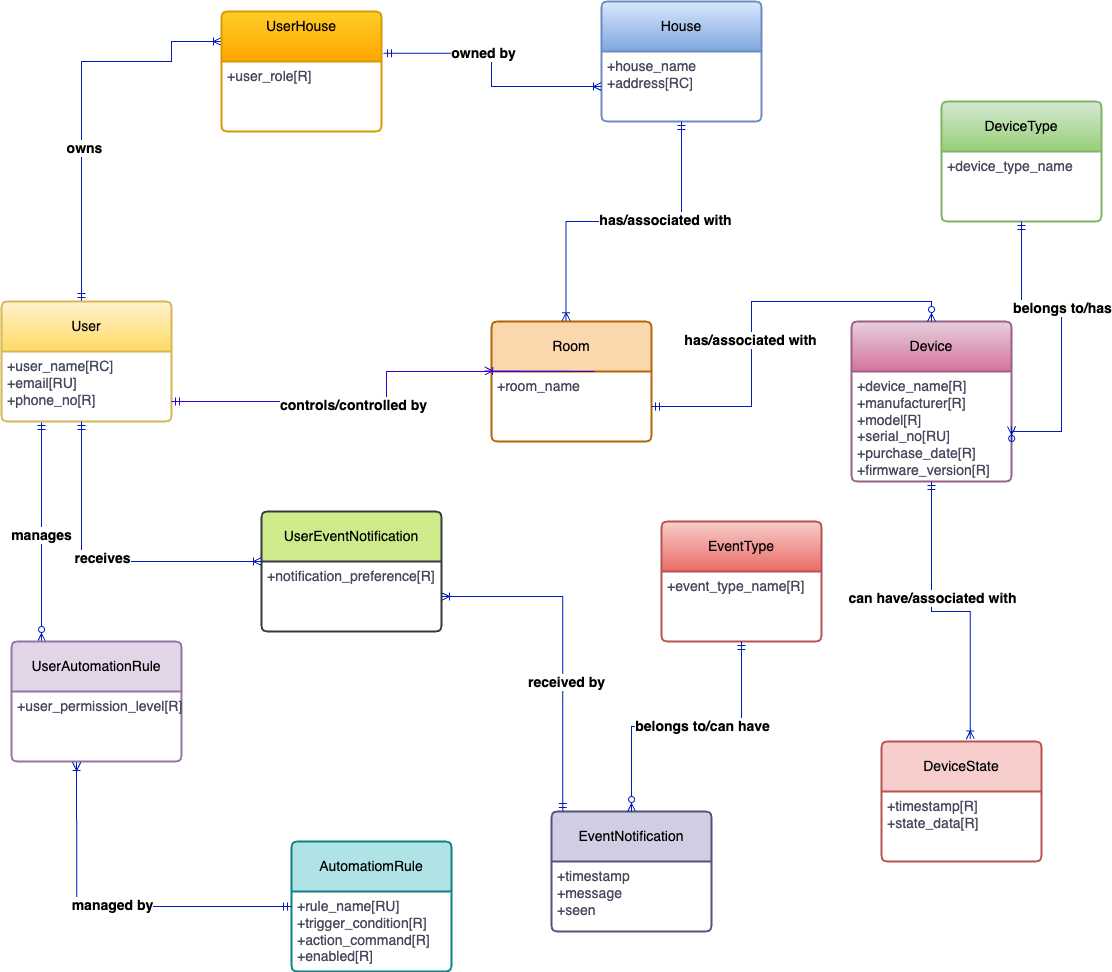

The diagram above was exported from draw.io. Its source (the exported page's mxGraphModel, read from the mxfile embedded in the PNG):
<mxGraphModel dx="2515" dy="2118" grid="1" gridSize="10" guides="1" tooltips="1" connect="1" arrows="1" fold="1" page="1" pageScale="1" pageWidth="850" pageHeight="1100" math="0" shadow="0">
  <root>
    <mxCell id="0" />
    <mxCell id="1" parent="0" />
    <mxCell id="V7MrRtEonRjAcg8sPkBB-50" style="edgeStyle=orthogonalEdgeStyle;rounded=0;orthogonalLoop=1;jettySize=auto;html=1;endArrow=ERmandOne;endFill=0;startArrow=ERzeroToMany;startFill=0;fillColor=#0050ef;strokeColor=#001DBC;" edge="1" parent="1" source="V7MrRtEonRjAcg8sPkBB-21">
      <mxGeometry relative="1" as="geometry">
        <mxPoint x="-280" y="-20" as="targetPoint" />
        <Array as="points">
          <mxPoint x="-280" y="180" />
          <mxPoint x="-280" y="180" />
        </Array>
      </mxGeometry>
    </mxCell>
    <mxCell id="V7MrRtEonRjAcg8sPkBB-59" value="&lt;font style=&quot;font-size: 14px;&quot;&gt;&lt;b&gt;manages&lt;/b&gt;&lt;/font&gt;" style="edgeLabel;html=1;align=center;verticalAlign=middle;resizable=0;points=[];" vertex="1" connectable="0" parent="V7MrRtEonRjAcg8sPkBB-50">
      <mxGeometry x="-0.0295" y="1" relative="1" as="geometry">
        <mxPoint y="-1" as="offset" />
      </mxGeometry>
    </mxCell>
    <mxCell id="V7MrRtEonRjAcg8sPkBB-36" style="edgeStyle=orthogonalEdgeStyle;rounded=0;orthogonalLoop=1;jettySize=auto;html=1;entryX=0;entryY=0.25;entryDx=0;entryDy=0;fillColor=#0050ef;strokeColor=#001DBC;startArrow=ERmandOne;startFill=0;endArrow=ERoneToMany;endFill=0;" edge="1" parent="1" source="V7MrRtEonRjAcg8sPkBB-1" target="V7MrRtEonRjAcg8sPkBB-7">
      <mxGeometry relative="1" as="geometry">
        <Array as="points">
          <mxPoint x="-240" y="-380" />
          <mxPoint x="-150" y="-380" />
        </Array>
      </mxGeometry>
    </mxCell>
    <mxCell id="V7MrRtEonRjAcg8sPkBB-63" value="&lt;font style=&quot;font-size: 14px;&quot;&gt;&lt;b&gt;owns&lt;/b&gt;&lt;/font&gt;" style="edgeLabel;html=1;align=center;verticalAlign=middle;resizable=0;points=[];" vertex="1" connectable="0" parent="V7MrRtEonRjAcg8sPkBB-36">
      <mxGeometry x="-0.2412" y="-2" relative="1" as="geometry">
        <mxPoint y="-1" as="offset" />
      </mxGeometry>
    </mxCell>
    <mxCell id="V7MrRtEonRjAcg8sPkBB-1" value="User" style="swimlane;childLayout=stackLayout;horizontal=1;startSize=50;horizontalStack=0;rounded=1;fontSize=14;fontStyle=0;strokeWidth=2;resizeParent=0;resizeLast=1;shadow=0;dashed=0;align=center;arcSize=4;whiteSpace=wrap;html=1;labelBackgroundColor=none;fillColor=#fff2cc;strokeColor=#d6b656;gradientColor=#ffd966;" vertex="1" parent="1">
      <mxGeometry x="-320" y="-140" width="170" height="120" as="geometry" />
    </mxCell>
    <mxCell id="V7MrRtEonRjAcg8sPkBB-2" value="&lt;font style=&quot;font-size: 14px;&quot;&gt;+user_name[RC]&lt;br&gt;+email[RU]&lt;br&gt;+phone_no[R]&lt;/font&gt;" style="align=left;strokeColor=none;fillColor=none;spacingLeft=4;fontSize=12;verticalAlign=top;resizable=0;rotatable=0;part=1;html=1;labelBackgroundColor=none;fontColor=#46495D;" vertex="1" parent="V7MrRtEonRjAcg8sPkBB-1">
      <mxGeometry y="50" width="170" height="70" as="geometry" />
    </mxCell>
    <mxCell id="V7MrRtEonRjAcg8sPkBB-3" value="UserEventNotification" style="swimlane;childLayout=stackLayout;horizontal=1;startSize=50;horizontalStack=0;rounded=1;fontSize=14;fontStyle=0;strokeWidth=2;resizeParent=0;resizeLast=1;shadow=0;dashed=0;align=center;arcSize=4;whiteSpace=wrap;html=1;labelBackgroundColor=none;fillColor=#cdeb8b;strokeColor=#36393d;" vertex="1" parent="1">
      <mxGeometry x="-60" y="70" width="180" height="120" as="geometry" />
    </mxCell>
    <mxCell id="V7MrRtEonRjAcg8sPkBB-4" value="&lt;font style=&quot;font-size: 14px;&quot;&gt;+notification_preference[R]&lt;/font&gt;" style="align=left;strokeColor=none;fillColor=none;spacingLeft=4;fontSize=12;verticalAlign=top;resizable=0;rotatable=0;part=1;html=1;labelBackgroundColor=none;fontColor=#46495D;" vertex="1" parent="V7MrRtEonRjAcg8sPkBB-3">
      <mxGeometry y="50" width="180" height="70" as="geometry" />
    </mxCell>
    <mxCell id="V7MrRtEonRjAcg8sPkBB-5" value="EventType" style="swimlane;childLayout=stackLayout;horizontal=1;startSize=50;horizontalStack=0;rounded=1;fontSize=14;fontStyle=0;strokeWidth=2;resizeParent=0;resizeLast=1;shadow=0;dashed=0;align=center;arcSize=4;whiteSpace=wrap;html=1;labelBackgroundColor=none;fillColor=#f8cecc;strokeColor=#b85450;gradientColor=#ea6b66;" vertex="1" parent="1">
      <mxGeometry x="340" y="80" width="160" height="120" as="geometry" />
    </mxCell>
    <mxCell id="V7MrRtEonRjAcg8sPkBB-6" value="&lt;font style=&quot;font-size: 14px;&quot;&gt;+event_type_name[R]&lt;/font&gt;" style="align=left;strokeColor=none;fillColor=none;spacingLeft=4;fontSize=12;verticalAlign=top;resizable=0;rotatable=0;part=1;html=1;labelBackgroundColor=none;fontColor=#46495D;" vertex="1" parent="V7MrRtEonRjAcg8sPkBB-5">
      <mxGeometry y="50" width="160" height="70" as="geometry" />
    </mxCell>
    <mxCell id="V7MrRtEonRjAcg8sPkBB-7" value="UserHouse" style="swimlane;childLayout=stackLayout;horizontal=1;startSize=50;horizontalStack=0;rounded=1;fontSize=14;fontStyle=0;strokeWidth=2;resizeParent=0;resizeLast=1;shadow=0;align=center;arcSize=4;whiteSpace=wrap;html=1;verticalAlign=top;labelBackgroundColor=none;fillColor=#ffcd28;strokeColor=#d79b00;gradientColor=#ffa500;" vertex="1" parent="1">
      <mxGeometry x="-100" y="-430" width="160" height="120" as="geometry" />
    </mxCell>
    <mxCell id="V7MrRtEonRjAcg8sPkBB-8" value="&lt;font style=&quot;font-size: 14px;&quot;&gt;+user_role[R]&lt;/font&gt;" style="align=left;strokeColor=none;fillColor=none;spacingLeft=4;fontSize=12;verticalAlign=top;resizable=0;rotatable=0;part=1;html=1;labelBackgroundColor=none;fontColor=#46495D;" vertex="1" parent="V7MrRtEonRjAcg8sPkBB-7">
      <mxGeometry y="50" width="160" height="70" as="geometry" />
    </mxCell>
    <mxCell id="V7MrRtEonRjAcg8sPkBB-9" value="House" style="swimlane;childLayout=stackLayout;horizontal=1;startSize=50;horizontalStack=0;rounded=1;fontSize=14;fontStyle=0;strokeWidth=2;resizeParent=0;resizeLast=1;shadow=0;dashed=0;align=center;arcSize=4;whiteSpace=wrap;html=1;labelBackgroundColor=none;fillColor=#dae8fc;strokeColor=#6c8ebf;gradientColor=#7ea6e0;" vertex="1" parent="1">
      <mxGeometry x="280" y="-440" width="160" height="120" as="geometry" />
    </mxCell>
    <mxCell id="V7MrRtEonRjAcg8sPkBB-10" value="&lt;font style=&quot;font-size: 14px;&quot;&gt;+house_name&lt;br&gt;+address[RC]&lt;/font&gt;" style="align=left;strokeColor=none;fillColor=none;spacingLeft=4;fontSize=12;verticalAlign=top;resizable=0;rotatable=0;part=1;html=1;labelBackgroundColor=none;fontColor=#46495D;" vertex="1" parent="V7MrRtEonRjAcg8sPkBB-9">
      <mxGeometry y="50" width="160" height="70" as="geometry" />
    </mxCell>
    <mxCell id="V7MrRtEonRjAcg8sPkBB-11" value="DeviceType" style="swimlane;childLayout=stackLayout;horizontal=1;startSize=50;horizontalStack=0;rounded=1;fontSize=14;fontStyle=0;strokeWidth=2;resizeParent=0;resizeLast=1;shadow=0;dashed=0;align=center;arcSize=4;whiteSpace=wrap;html=1;labelBackgroundColor=none;fillColor=#d5e8d4;strokeColor=#82b366;gradientColor=#97d077;" vertex="1" parent="1">
      <mxGeometry x="620" y="-340" width="160" height="120" as="geometry" />
    </mxCell>
    <mxCell id="V7MrRtEonRjAcg8sPkBB-12" value="&lt;font style=&quot;font-size: 14px;&quot;&gt;+device_type_name&lt;/font&gt;" style="align=left;strokeColor=none;fillColor=none;spacingLeft=4;fontSize=12;verticalAlign=top;resizable=0;rotatable=0;part=1;html=1;labelBackgroundColor=none;fontColor=#46495D;" vertex="1" parent="V7MrRtEonRjAcg8sPkBB-11">
      <mxGeometry y="50" width="160" height="70" as="geometry" />
    </mxCell>
    <mxCell id="V7MrRtEonRjAcg8sPkBB-13" value="EventNotification" style="swimlane;childLayout=stackLayout;horizontal=1;startSize=50;horizontalStack=0;rounded=1;fontSize=14;fontStyle=0;strokeWidth=2;resizeParent=0;resizeLast=1;shadow=0;dashed=0;align=center;arcSize=4;whiteSpace=wrap;html=1;textDirection=ltr;labelBackgroundColor=none;fillColor=#d0cee2;strokeColor=#56517e;" vertex="1" parent="1">
      <mxGeometry x="230" y="370" width="160" height="120" as="geometry" />
    </mxCell>
    <mxCell id="V7MrRtEonRjAcg8sPkBB-14" value="&lt;font style=&quot;font-size: 14px;&quot;&gt;+timestamp&lt;br&gt;+message&lt;br&gt;+seen&lt;/font&gt;" style="align=left;strokeColor=none;fillColor=none;spacingLeft=4;fontSize=12;verticalAlign=top;resizable=0;rotatable=0;part=1;html=1;labelBackgroundColor=none;fontColor=#46495D;" vertex="1" parent="V7MrRtEonRjAcg8sPkBB-13">
      <mxGeometry y="50" width="160" height="70" as="geometry" />
    </mxCell>
    <mxCell id="V7MrRtEonRjAcg8sPkBB-15" value="Device" style="swimlane;childLayout=stackLayout;horizontal=1;startSize=50;horizontalStack=0;rounded=1;fontSize=14;fontStyle=0;strokeWidth=2;resizeParent=0;resizeLast=1;shadow=0;dashed=0;align=center;arcSize=4;whiteSpace=wrap;html=1;labelBackgroundColor=none;fillColor=#e6d0de;strokeColor=#996185;gradientColor=#d5739d;" vertex="1" parent="1">
      <mxGeometry x="530" y="-120" width="160" height="160" as="geometry" />
    </mxCell>
    <mxCell id="V7MrRtEonRjAcg8sPkBB-16" value="&lt;font style=&quot;font-size: 14px;&quot;&gt;+device_name[R]&lt;br&gt;+manufacturer[R]&lt;br&gt;+model[R]&lt;br&gt;+serial_no[RU]&lt;br&gt;+purchase_date[R]&lt;br&gt;+firmware_version[R]&lt;/font&gt;" style="align=left;strokeColor=none;fillColor=none;spacingLeft=4;fontSize=12;verticalAlign=top;resizable=0;rotatable=0;part=1;html=1;labelBackgroundColor=none;fontColor=#46495D;" vertex="1" parent="V7MrRtEonRjAcg8sPkBB-15">
      <mxGeometry y="50" width="160" height="110" as="geometry" />
    </mxCell>
    <mxCell id="V7MrRtEonRjAcg8sPkBB-17" value="DeviceState" style="swimlane;childLayout=stackLayout;horizontal=1;startSize=50;horizontalStack=0;rounded=1;fontSize=14;fontStyle=0;strokeWidth=2;resizeParent=0;resizeLast=1;shadow=0;dashed=0;align=center;arcSize=4;whiteSpace=wrap;html=1;labelBackgroundColor=none;fillColor=#f8cecc;strokeColor=#b85450;" vertex="1" parent="1">
      <mxGeometry x="560" y="300" width="160" height="120" as="geometry" />
    </mxCell>
    <mxCell id="V7MrRtEonRjAcg8sPkBB-18" value="&lt;font style=&quot;font-size: 14px;&quot;&gt;+timestamp[R]&lt;br&gt;+state_data[R]&lt;/font&gt;" style="align=left;strokeColor=none;fillColor=none;spacingLeft=4;fontSize=12;verticalAlign=top;resizable=0;rotatable=0;part=1;html=1;labelBackgroundColor=none;fontColor=#46495D;" vertex="1" parent="V7MrRtEonRjAcg8sPkBB-17">
      <mxGeometry y="50" width="160" height="70" as="geometry" />
    </mxCell>
    <mxCell id="V7MrRtEonRjAcg8sPkBB-19" value="AutomatiomRule" style="swimlane;childLayout=stackLayout;horizontal=1;startSize=50;horizontalStack=0;rounded=1;fontSize=14;fontStyle=0;strokeWidth=2;resizeParent=0;resizeLast=1;shadow=0;dashed=0;align=center;arcSize=4;whiteSpace=wrap;html=1;labelBackgroundColor=none;fillColor=#b0e3e6;strokeColor=#0e8088;" vertex="1" parent="1">
      <mxGeometry x="-30" y="400" width="160" height="130" as="geometry" />
    </mxCell>
    <mxCell id="V7MrRtEonRjAcg8sPkBB-20" value="&lt;font style=&quot;font-size: 14px;&quot;&gt;+rule_name[RU]&lt;br&gt;+trigger_condition[R]&lt;br&gt;+action_command[R]&lt;br&gt;+enabled[R]&lt;/font&gt;" style="align=left;strokeColor=none;fillColor=none;spacingLeft=4;fontSize=12;verticalAlign=top;resizable=0;rotatable=0;part=1;html=1;labelBackgroundColor=none;fontColor=#46495D;" vertex="1" parent="V7MrRtEonRjAcg8sPkBB-19">
      <mxGeometry y="50" width="160" height="80" as="geometry" />
    </mxCell>
    <mxCell id="V7MrRtEonRjAcg8sPkBB-21" value="UserAutomationRule" style="swimlane;childLayout=stackLayout;horizontal=1;startSize=50;horizontalStack=0;rounded=1;fontSize=14;fontStyle=0;strokeWidth=2;resizeParent=0;resizeLast=1;shadow=0;dashed=0;align=center;arcSize=4;whiteSpace=wrap;html=1;labelBackgroundColor=none;fillColor=#e1d5e7;strokeColor=#9673a6;" vertex="1" parent="1">
      <mxGeometry x="-310" y="200" width="170" height="120" as="geometry" />
    </mxCell>
    <mxCell id="V7MrRtEonRjAcg8sPkBB-22" value="&lt;font style=&quot;font-size: 14px;&quot;&gt;+user_permission_level[R]&lt;/font&gt;" style="align=left;strokeColor=none;fillColor=none;spacingLeft=4;fontSize=12;verticalAlign=top;resizable=0;rotatable=0;part=1;html=1;labelBackgroundColor=none;fontColor=#46495D;" vertex="1" parent="V7MrRtEonRjAcg8sPkBB-21">
      <mxGeometry y="50" width="170" height="70" as="geometry" />
    </mxCell>
    <mxCell id="V7MrRtEonRjAcg8sPkBB-23" value="Room" style="swimlane;childLayout=stackLayout;horizontal=1;startSize=50;horizontalStack=0;rounded=1;fontSize=14;fontStyle=0;strokeWidth=2;resizeParent=0;resizeLast=1;shadow=0;dashed=0;align=center;arcSize=4;whiteSpace=wrap;html=1;labelBackgroundColor=none;fillColor=#fad7ac;strokeColor=#b46504;" vertex="1" parent="1">
      <mxGeometry x="170" y="-120" width="160" height="120" as="geometry" />
    </mxCell>
    <mxCell id="V7MrRtEonRjAcg8sPkBB-24" value="&lt;font style=&quot;font-size: 14px;&quot;&gt;+room_name&lt;/font&gt;" style="align=left;strokeColor=none;fillColor=none;spacingLeft=4;fontSize=12;verticalAlign=top;resizable=0;rotatable=0;part=1;html=1;labelBackgroundColor=none;fontColor=#46495D;" vertex="1" parent="V7MrRtEonRjAcg8sPkBB-23">
      <mxGeometry y="50" width="160" height="70" as="geometry" />
    </mxCell>
    <mxCell id="V7MrRtEonRjAcg8sPkBB-25" value="" style="ellipse;whiteSpace=wrap;html=1;fontSize=14;fillColor=#f8cecc;strokeColor=#b85450;fontStyle=0;startSize=50;rounded=1;strokeWidth=2;shadow=0;dashed=0;arcSize=4;labelBackgroundColor=none;" vertex="1" parent="V7MrRtEonRjAcg8sPkBB-23">
      <mxGeometry y="120" width="160" as="geometry" />
    </mxCell>
    <mxCell id="V7MrRtEonRjAcg8sPkBB-34" style="rounded=0;orthogonalLoop=1;jettySize=auto;html=1;endArrow=ERoneToMany;endFill=0;startArrow=ERmandOne;startFill=0;fillColor=#6a00ff;strokeColor=#3700CC;entryX=-0.043;entryY=0.412;entryDx=0;entryDy=0;entryPerimeter=0;edgeStyle=orthogonalEdgeStyle;" edge="1" parent="1" source="V7MrRtEonRjAcg8sPkBB-2" target="V7MrRtEonRjAcg8sPkBB-23">
      <mxGeometry relative="1" as="geometry">
        <mxPoint x="250" y="-50" as="targetPoint" />
        <Array as="points">
          <mxPoint x="65" y="-40" />
          <mxPoint x="65" y="-70" />
          <mxPoint x="273" y="-70" />
        </Array>
      </mxGeometry>
    </mxCell>
    <mxCell id="V7MrRtEonRjAcg8sPkBB-58" value="&lt;font style=&quot;font-size: 14px;&quot;&gt;&lt;b&gt;controls/controlled by&lt;/b&gt;&lt;/font&gt;" style="edgeLabel;html=1;align=center;verticalAlign=middle;resizable=0;points=[];" vertex="1" connectable="0" parent="V7MrRtEonRjAcg8sPkBB-34">
      <mxGeometry x="-0.3547" y="-3" relative="1" as="geometry">
        <mxPoint as="offset" />
      </mxGeometry>
    </mxCell>
    <mxCell id="V7MrRtEonRjAcg8sPkBB-37" style="edgeStyle=orthogonalEdgeStyle;rounded=0;orthogonalLoop=1;jettySize=auto;html=1;entryX=1.013;entryY=0.348;entryDx=0;entryDy=0;entryPerimeter=0;startArrow=ERoneToMany;startFill=0;endArrow=ERmandOne;endFill=0;fillColor=#0050ef;strokeColor=#001DBC;" edge="1" parent="1" source="V7MrRtEonRjAcg8sPkBB-10" target="V7MrRtEonRjAcg8sPkBB-7">
      <mxGeometry relative="1" as="geometry" />
    </mxCell>
    <mxCell id="V7MrRtEonRjAcg8sPkBB-64" value="&lt;font style=&quot;font-size: 14px;&quot;&gt;&lt;b&gt;owned by&lt;/b&gt;&lt;/font&gt;" style="edgeLabel;html=1;align=center;verticalAlign=middle;resizable=0;points=[];" vertex="1" connectable="0" parent="V7MrRtEonRjAcg8sPkBB-37">
      <mxGeometry x="0.2073" y="-1" relative="1" as="geometry">
        <mxPoint as="offset" />
      </mxGeometry>
    </mxCell>
    <mxCell id="V7MrRtEonRjAcg8sPkBB-38" style="edgeStyle=orthogonalEdgeStyle;rounded=0;orthogonalLoop=1;jettySize=auto;html=1;entryX=0.466;entryY=-0.006;entryDx=0;entryDy=0;entryPerimeter=0;startArrow=ERmandOne;startFill=0;endArrow=ERoneToMany;endFill=0;fillColor=#0050ef;strokeColor=#001DBC;" edge="1" parent="1" source="V7MrRtEonRjAcg8sPkBB-10" target="V7MrRtEonRjAcg8sPkBB-23">
      <mxGeometry relative="1" as="geometry" />
    </mxCell>
    <mxCell id="V7MrRtEonRjAcg8sPkBB-65" value="&lt;font style=&quot;font-size: 14px;&quot;&gt;&lt;b&gt;has/associated with&lt;/b&gt;&lt;/font&gt;" style="edgeLabel;html=1;align=center;verticalAlign=middle;resizable=0;points=[];" vertex="1" connectable="0" parent="V7MrRtEonRjAcg8sPkBB-38">
      <mxGeometry x="-0.2555" y="-2" relative="1" as="geometry">
        <mxPoint as="offset" />
      </mxGeometry>
    </mxCell>
    <mxCell id="V7MrRtEonRjAcg8sPkBB-40" style="edgeStyle=orthogonalEdgeStyle;rounded=0;orthogonalLoop=1;jettySize=auto;html=1;entryX=0.5;entryY=0;entryDx=0;entryDy=0;startArrow=ERmandOne;startFill=0;endArrow=ERzeroToMany;endFill=0;fillColor=#0050ef;strokeColor=#001DBC;" edge="1" parent="1" source="V7MrRtEonRjAcg8sPkBB-24" target="V7MrRtEonRjAcg8sPkBB-15">
      <mxGeometry relative="1" as="geometry" />
    </mxCell>
    <mxCell id="V7MrRtEonRjAcg8sPkBB-66" value="&lt;font style=&quot;font-size: 14px;&quot;&gt;&lt;b&gt;has/associated with&lt;/b&gt;&lt;/font&gt;" style="edgeLabel;html=1;align=center;verticalAlign=middle;resizable=0;points=[];" vertex="1" connectable="0" parent="V7MrRtEonRjAcg8sPkBB-40">
      <mxGeometry x="-0.181" y="2" relative="1" as="geometry">
        <mxPoint y="-1" as="offset" />
      </mxGeometry>
    </mxCell>
    <mxCell id="V7MrRtEonRjAcg8sPkBB-42" style="edgeStyle=orthogonalEdgeStyle;rounded=0;orthogonalLoop=1;jettySize=auto;html=1;entryX=1;entryY=0.5;entryDx=0;entryDy=0;startArrow=ERmandOne;startFill=0;endArrow=ERzeroToMany;endFill=0;fillColor=#0050ef;strokeColor=#001DBC;" edge="1" parent="1" source="V7MrRtEonRjAcg8sPkBB-12" target="V7MrRtEonRjAcg8sPkBB-16">
      <mxGeometry relative="1" as="geometry">
        <Array as="points">
          <mxPoint x="700" y="-140" />
          <mxPoint x="740" y="-140" />
          <mxPoint x="740" y="-10" />
        </Array>
      </mxGeometry>
    </mxCell>
    <mxCell id="V7MrRtEonRjAcg8sPkBB-67" value="&lt;font style=&quot;font-size: 14px;&quot;&gt;&lt;b&gt;belongs to/has&lt;/b&gt;&lt;/font&gt;" style="edgeLabel;html=1;align=center;verticalAlign=middle;resizable=0;points=[];" vertex="1" connectable="0" parent="V7MrRtEonRjAcg8sPkBB-42">
      <mxGeometry x="-0.1617" relative="1" as="geometry">
        <mxPoint y="-1" as="offset" />
      </mxGeometry>
    </mxCell>
    <mxCell id="V7MrRtEonRjAcg8sPkBB-43" style="edgeStyle=orthogonalEdgeStyle;rounded=0;orthogonalLoop=1;jettySize=auto;html=1;entryX=0.555;entryY=-0.02;entryDx=0;entryDy=0;entryPerimeter=0;startArrow=ERmandOne;startFill=0;endArrow=ERoneToMany;endFill=0;fillColor=#0050ef;strokeColor=#001DBC;" edge="1" parent="1" source="V7MrRtEonRjAcg8sPkBB-16" target="V7MrRtEonRjAcg8sPkBB-17">
      <mxGeometry relative="1" as="geometry" />
    </mxCell>
    <mxCell id="V7MrRtEonRjAcg8sPkBB-68" value="&lt;font style=&quot;font-size: 14px;&quot;&gt;&lt;b&gt;can have/associated with&lt;/b&gt;&lt;/font&gt;" style="edgeLabel;html=1;align=center;verticalAlign=middle;resizable=0;points=[];" vertex="1" connectable="0" parent="V7MrRtEonRjAcg8sPkBB-43">
      <mxGeometry x="-0.2104" relative="1" as="geometry">
        <mxPoint y="-1" as="offset" />
      </mxGeometry>
    </mxCell>
    <mxCell id="V7MrRtEonRjAcg8sPkBB-44" style="edgeStyle=orthogonalEdgeStyle;rounded=0;orthogonalLoop=1;jettySize=auto;html=1;startArrow=ERmandOne;startFill=0;endArrow=ERzeroToMany;endFill=0;fillColor=#0050ef;strokeColor=#001DBC;" edge="1" parent="1" source="V7MrRtEonRjAcg8sPkBB-6" target="V7MrRtEonRjAcg8sPkBB-13">
      <mxGeometry relative="1" as="geometry" />
    </mxCell>
    <mxCell id="V7MrRtEonRjAcg8sPkBB-69" value="&lt;font style=&quot;font-size: 14px;&quot;&gt;&lt;b&gt;belongs to/can have&lt;/b&gt;&lt;/font&gt;" style="edgeLabel;html=1;align=center;verticalAlign=middle;resizable=0;points=[];" vertex="1" connectable="0" parent="V7MrRtEonRjAcg8sPkBB-44">
      <mxGeometry x="-0.1098" relative="1" as="geometry">
        <mxPoint y="-1" as="offset" />
      </mxGeometry>
    </mxCell>
    <mxCell id="V7MrRtEonRjAcg8sPkBB-48" style="edgeStyle=orthogonalEdgeStyle;rounded=0;orthogonalLoop=1;jettySize=auto;html=1;endArrow=ERmandOne;endFill=0;startArrow=ERoneToMany;startFill=0;fillColor=#0050ef;strokeColor=#001DBC;" edge="1" parent="1" source="V7MrRtEonRjAcg8sPkBB-4" target="V7MrRtEonRjAcg8sPkBB-2">
      <mxGeometry relative="1" as="geometry">
        <Array as="points">
          <mxPoint x="-240" y="120" />
        </Array>
      </mxGeometry>
    </mxCell>
    <mxCell id="V7MrRtEonRjAcg8sPkBB-61" value="&lt;font style=&quot;font-size: 14px;&quot;&gt;&lt;b&gt;receives&lt;/b&gt;&lt;/font&gt;" style="edgeLabel;html=1;align=center;verticalAlign=middle;resizable=0;points=[];" vertex="1" connectable="0" parent="V7MrRtEonRjAcg8sPkBB-48">
      <mxGeometry x="-0.0023" y="-4" relative="1" as="geometry">
        <mxPoint as="offset" />
      </mxGeometry>
    </mxCell>
    <mxCell id="V7MrRtEonRjAcg8sPkBB-51" style="edgeStyle=orthogonalEdgeStyle;rounded=0;orthogonalLoop=1;jettySize=auto;html=1;entryX=0.383;entryY=1.013;entryDx=0;entryDy=0;entryPerimeter=0;startArrow=ERmandOne;startFill=0;endArrow=ERoneToMany;endFill=0;fillColor=#0050ef;strokeColor=#001DBC;" edge="1" parent="1" source="V7MrRtEonRjAcg8sPkBB-19" target="V7MrRtEonRjAcg8sPkBB-22">
      <mxGeometry relative="1" as="geometry" />
    </mxCell>
    <mxCell id="V7MrRtEonRjAcg8sPkBB-60" value="&lt;font style=&quot;font-size: 14px;&quot;&gt;&lt;b&gt;managed by&lt;/b&gt;&lt;/font&gt;" style="edgeLabel;html=1;align=center;verticalAlign=middle;resizable=0;points=[];" vertex="1" connectable="0" parent="V7MrRtEonRjAcg8sPkBB-51">
      <mxGeometry x="0.0038" y="-2" relative="1" as="geometry">
        <mxPoint as="offset" />
      </mxGeometry>
    </mxCell>
    <mxCell id="V7MrRtEonRjAcg8sPkBB-52" style="edgeStyle=orthogonalEdgeStyle;rounded=0;orthogonalLoop=1;jettySize=auto;html=1;entryX=0.07;entryY=0.001;entryDx=0;entryDy=0;entryPerimeter=0;startArrow=ERoneToMany;startFill=0;endArrow=ERmandOne;endFill=0;fillColor=#0050ef;strokeColor=#001DBC;" edge="1" parent="1" source="V7MrRtEonRjAcg8sPkBB-4" target="V7MrRtEonRjAcg8sPkBB-13">
      <mxGeometry relative="1" as="geometry" />
    </mxCell>
    <mxCell id="V7MrRtEonRjAcg8sPkBB-62" value="&lt;font style=&quot;font-size: 14px;&quot;&gt;&lt;b&gt;received by&lt;/b&gt;&lt;/font&gt;" style="edgeLabel;html=1;align=center;verticalAlign=middle;resizable=0;points=[];" vertex="1" connectable="0" parent="V7MrRtEonRjAcg8sPkBB-52">
      <mxGeometry x="0.2313" y="3" relative="1" as="geometry">
        <mxPoint y="-1" as="offset" />
      </mxGeometry>
    </mxCell>
  </root>
</mxGraphModel>